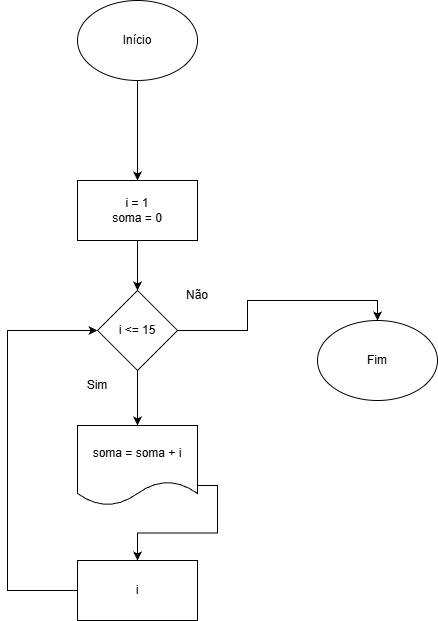

The diagram above was exported from draw.io. Its source (the exported page's mxGraphModel, read from the mxfile embedded in the PNG):
<mxGraphModel dx="464" dy="832" grid="1" gridSize="10" guides="1" tooltips="1" connect="1" arrows="1" fold="1" page="1" pageScale="1" pageWidth="827" pageHeight="1169" math="0" shadow="0">
  <root>
    <mxCell id="0" />
    <mxCell id="1" parent="0" />
    <mxCell id="mShIVYnB0TZCSGcpXdki-3" edge="1" parent="1" source="mShIVYnB0TZCSGcpXdki-1" style="edgeStyle=orthogonalEdgeStyle;rounded=0;orthogonalLoop=1;jettySize=auto;html=1;exitX=0.5;exitY=1;exitDx=0;exitDy=0;entryX=0.5;entryY=0;entryDx=0;entryDy=0;" target="mShIVYnB0TZCSGcpXdki-4">
      <mxGeometry relative="1" as="geometry">
        <mxPoint x="240" y="240" as="targetPoint" />
      </mxGeometry>
    </mxCell>
    <mxCell id="mShIVYnB0TZCSGcpXdki-1" parent="1" style="ellipse;whiteSpace=wrap;html=1;" value="Início" vertex="1">
      <mxGeometry height="80" width="120" x="180" y="80" as="geometry" />
    </mxCell>
    <mxCell id="mShIVYnB0TZCSGcpXdki-6" edge="1" parent="1" source="mShIVYnB0TZCSGcpXdki-4" style="edgeStyle=orthogonalEdgeStyle;rounded=0;orthogonalLoop=1;jettySize=auto;html=1;exitX=0.5;exitY=1;exitDx=0;exitDy=0;entryX=0.5;entryY=0;entryDx=0;entryDy=0;" target="mShIVYnB0TZCSGcpXdki-5">
      <mxGeometry relative="1" as="geometry" />
    </mxCell>
    <mxCell id="mShIVYnB0TZCSGcpXdki-4" parent="1" style="rounded=0;whiteSpace=wrap;html=1;" value="i = 1&lt;div&gt;soma = 0&lt;/div&gt;" vertex="1">
      <mxGeometry height="60" width="120" x="180" y="260" as="geometry" />
    </mxCell>
    <mxCell id="mShIVYnB0TZCSGcpXdki-8" edge="1" parent="1" source="mShIVYnB0TZCSGcpXdki-5" style="edgeStyle=orthogonalEdgeStyle;rounded=0;orthogonalLoop=1;jettySize=auto;html=1;exitX=0.5;exitY=1;exitDx=0;exitDy=0;entryX=0.5;entryY=0;entryDx=0;entryDy=0;" target="mShIVYnB0TZCSGcpXdki-7">
      <mxGeometry relative="1" as="geometry" />
    </mxCell>
    <mxCell id="mShIVYnB0TZCSGcpXdki-14" edge="1" parent="1" source="mShIVYnB0TZCSGcpXdki-5" style="edgeStyle=orthogonalEdgeStyle;rounded=0;orthogonalLoop=1;jettySize=auto;html=1;exitX=1;exitY=0.5;exitDx=0;exitDy=0;entryX=0.5;entryY=0;entryDx=0;entryDy=0;" target="mShIVYnB0TZCSGcpXdki-13">
      <mxGeometry relative="1" as="geometry" />
    </mxCell>
    <mxCell id="mShIVYnB0TZCSGcpXdki-5" parent="1" style="rhombus;whiteSpace=wrap;html=1;" value="i &amp;lt;= 15" vertex="1">
      <mxGeometry height="80" width="80" x="200" y="370" as="geometry" />
    </mxCell>
    <mxCell id="mShIVYnB0TZCSGcpXdki-10" edge="1" parent="1" source="mShIVYnB0TZCSGcpXdki-7" style="edgeStyle=orthogonalEdgeStyle;rounded=0;orthogonalLoop=1;jettySize=auto;html=1;exitX=1;exitY=0.75;exitDx=0;exitDy=0;entryX=0.5;entryY=0;entryDx=0;entryDy=0;" target="mShIVYnB0TZCSGcpXdki-9">
      <mxGeometry relative="1" as="geometry" />
    </mxCell>
    <mxCell id="mShIVYnB0TZCSGcpXdki-7" parent="1" style="shape=document;whiteSpace=wrap;html=1;boundedLbl=1;" value="soma = soma + i" vertex="1">
      <mxGeometry height="80" width="120" x="180" y="505" as="geometry" />
    </mxCell>
    <mxCell id="mShIVYnB0TZCSGcpXdki-12" edge="1" parent="1" style="rounded=0;orthogonalLoop=1;jettySize=auto;html=1;entryX=0;entryY=0.5;entryDx=0;entryDy=0;edgeStyle=orthogonalEdgeStyle;" target="mShIVYnB0TZCSGcpXdki-5">
      <mxGeometry relative="1" as="geometry">
        <Array as="points">
          <mxPoint x="110" y="670" />
          <mxPoint x="110" y="410" />
        </Array>
        <mxPoint x="180" y="670" as="sourcePoint" />
        <mxPoint x="170" y="400" as="targetPoint" />
      </mxGeometry>
    </mxCell>
    <mxCell id="mShIVYnB0TZCSGcpXdki-9" parent="1" style="rounded=0;whiteSpace=wrap;html=1;" value="i" vertex="1">
      <mxGeometry height="60" width="120" x="180" y="640" as="geometry" />
    </mxCell>
    <mxCell id="mShIVYnB0TZCSGcpXdki-13" parent="1" style="ellipse;whiteSpace=wrap;html=1;" value="Fim" vertex="1">
      <mxGeometry height="80" width="120" x="420" y="400" as="geometry" />
    </mxCell>
    <mxCell id="mShIVYnB0TZCSGcpXdki-16" parent="1" style="text;html=1;whiteSpace=wrap;strokeColor=none;fillColor=none;align=center;verticalAlign=middle;rounded=0;" value="Não" vertex="1">
      <mxGeometry height="30" width="60" x="270" y="360" as="geometry" />
    </mxCell>
    <mxCell id="mShIVYnB0TZCSGcpXdki-17" parent="1" style="text;html=1;whiteSpace=wrap;strokeColor=none;fillColor=none;align=center;verticalAlign=middle;rounded=0;" value="Sim" vertex="1">
      <mxGeometry height="30" width="60" x="170" y="450" as="geometry" />
    </mxCell>
  </root>
</mxGraphModel>